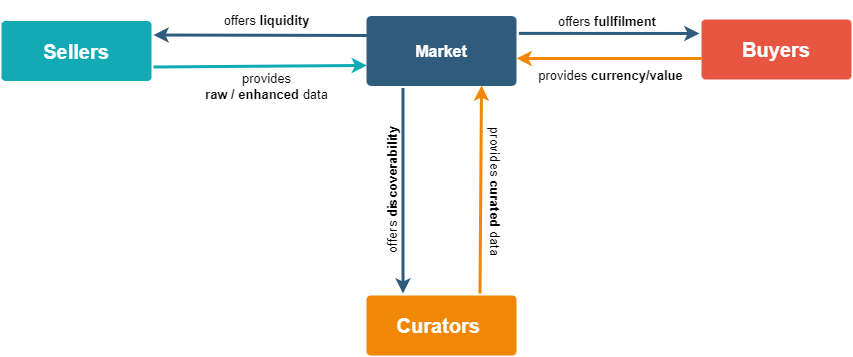

The diagram above was exported from draw.io. Its source (the exported page's mxGraphModel, read from the mxfile embedded in the PNG):
<mxGraphModel dx="1033" dy="828" grid="1" gridSize="10" guides="1" tooltips="1" connect="1" arrows="1" fold="1" page="1" pageScale="1" pageWidth="1169" pageHeight="827" background="none" math="0" shadow="0">
  <root>
    <mxCell id="0" />
    <mxCell id="1" parent="0" />
    <mxCell id="ZpipcpCi1Zc9NctnYpop-1796" value="&lt;font style=&quot;font-size: 20px;&quot;&gt;Sellers&lt;/font&gt;" style="rounded=1;whiteSpace=wrap;html=1;shadow=0;labelBackgroundColor=none;strokeColor=none;strokeWidth=3;fillColor=#12aab5;fontFamily=Helvetica;fontSize=14;fontColor=#FFFFFF;align=center;spacing=5;fontStyle=1;arcSize=7;perimeterSpacing=2;" parent="1" vertex="1">
      <mxGeometry x="130" y="385.4999999999999" width="150" height="60" as="geometry" />
    </mxCell>
    <mxCell id="ZpipcpCi1Zc9NctnYpop-1802" value="" style="edgeStyle=none;rounded=0;jumpStyle=none;html=1;shadow=0;labelBackgroundColor=none;startArrow=none;startFill=0;jettySize=auto;orthogonalLoop=1;strokeColor=#12AAB5;strokeWidth=3;fontFamily=Helvetica;fontSize=14;fontColor=#FFFFFF;spacing=5;fontStyle=1;fillColor=#b0e3e6;entryX=0.016;entryY=0.695;entryDx=0;entryDy=0;entryPerimeter=0;exitX=1;exitY=0.75;exitDx=0;exitDy=0;" parent="1" source="ZpipcpCi1Zc9NctnYpop-1796" target="1749" edge="1">
      <mxGeometry relative="1" as="geometry">
        <mxPoint x="360" y="430" as="sourcePoint" />
        <mxPoint x="490" y="430" as="targetPoint" />
      </mxGeometry>
    </mxCell>
    <mxCell id="ZpipcpCi1Zc9NctnYpop-1805" value="&lt;font style=&quot;font-size: 13px;&quot;&gt;provides &lt;br&gt;&lt;b&gt;raw / enhanced &lt;/b&gt;data&lt;/font&gt;" style="edgeLabel;html=1;align=center;verticalAlign=middle;resizable=0;points=[];" parent="ZpipcpCi1Zc9NctnYpop-1802" vertex="1" connectable="0">
      <mxGeometry x="-0.1756" y="5" relative="1" as="geometry">
        <mxPoint x="25" y="25" as="offset" />
      </mxGeometry>
    </mxCell>
    <mxCell id="1745" value="" style="edgeStyle=none;rounded=0;jumpStyle=none;html=1;shadow=0;labelBackgroundColor=none;startArrow=none;startFill=0;endArrow=classic;endFill=1;jettySize=auto;orthogonalLoop=1;strokeColor=#2F5B7C;strokeWidth=3;fontFamily=Helvetica;fontSize=16;fontColor=#23445D;spacing=5;entryX=0.25;entryY=0;entryDx=0;entryDy=0;exitX=0.25;exitY=1;exitDx=0;exitDy=0;" parent="1" source="1749" target="1764" edge="1">
      <mxGeometry relative="1" as="geometry">
        <mxPoint x="539" y="360" as="sourcePoint" />
      </mxGeometry>
    </mxCell>
    <mxCell id="1749" value="Market" style="rounded=1;whiteSpace=wrap;html=1;shadow=0;labelBackgroundColor=none;strokeColor=none;strokeWidth=3;fillColor=#2F5B7C;fontFamily=Helvetica;fontSize=16;fontColor=#FFFFFF;align=center;fontStyle=1;spacing=5;arcSize=7;perimeterSpacing=2;" parent="1" vertex="1">
      <mxGeometry x="495" y="380.5" width="150" height="70" as="geometry" />
    </mxCell>
    <mxCell id="1764" value="&lt;font style=&quot;font-size: 20px;&quot;&gt;Curators&amp;nbsp;&lt;/font&gt;" style="rounded=1;whiteSpace=wrap;html=1;shadow=0;labelBackgroundColor=none;strokeColor=none;strokeWidth=3;fillColor=#F08705;fontFamily=Helvetica;fontSize=14;fontColor=#FFFFFF;align=center;spacing=5;fontStyle=1;arcSize=7;perimeterSpacing=2;" parent="1" vertex="1">
      <mxGeometry x="495" y="660" width="150" height="60" as="geometry" />
    </mxCell>
    <mxCell id="1770" value="" style="edgeStyle=none;rounded=0;jumpStyle=none;html=1;shadow=0;labelBackgroundColor=none;startArrow=none;startFill=0;endArrow=classic;endFill=1;jettySize=auto;orthogonalLoop=1;strokeColor=#F08705;strokeWidth=3;fontFamily=Helvetica;fontSize=14;fontColor=#FFFFFF;spacing=5;exitX=0.75;exitY=0;exitDx=0;exitDy=0;" parent="1" source="1764" edge="1">
      <mxGeometry relative="1" as="geometry">
        <mxPoint x="540" y="240" as="sourcePoint" />
        <mxPoint x="610" y="450" as="targetPoint" />
      </mxGeometry>
    </mxCell>
    <mxCell id="ZpipcpCi1Zc9NctnYpop-1808" value="&lt;font style=&quot;font-size: 13px;&quot;&gt;provides&lt;b&gt; curated &lt;/b&gt;data&lt;/font&gt;" style="edgeLabel;html=1;align=center;verticalAlign=middle;resizable=0;points=[];rotation=90;" parent="1770" vertex="1" connectable="0">
      <mxGeometry x="-0.1391" y="-2" relative="1" as="geometry">
        <mxPoint x="14" y="-13" as="offset" />
      </mxGeometry>
    </mxCell>
    <mxCell id="ZpipcpCi1Zc9NctnYpop-1787" value="" style="edgeStyle=none;rounded=0;jumpStyle=none;html=1;shadow=0;labelBackgroundColor=none;startArrow=none;startFill=0;endArrow=classic;endFill=1;jettySize=auto;orthogonalLoop=1;strokeColor=#2F5B7C;strokeWidth=3;fontFamily=Helvetica;fontSize=16;fontColor=#23445D;spacing=5;entryX=0;entryY=0.25;entryDx=0;entryDy=0;exitX=0.009;exitY=0.822;exitDx=0;exitDy=0;exitPerimeter=0;" parent="1" source="ZpipcpCi1Zc9NctnYpop-1810" target="ZpipcpCi1Zc9NctnYpop-1791" edge="1">
      <mxGeometry relative="1" as="geometry">
        <mxPoint x="1010" y="540" as="sourcePoint" />
        <mxPoint x="750" y="490" as="targetPoint" />
      </mxGeometry>
    </mxCell>
    <mxCell id="ZpipcpCi1Zc9NctnYpop-1791" value="&lt;font style=&quot;font-size: 20px;&quot;&gt;Buyers&lt;/font&gt;" style="rounded=1;whiteSpace=wrap;html=1;shadow=0;labelBackgroundColor=none;strokeColor=none;strokeWidth=3;fillColor=#e85642;fontFamily=Helvetica;fontSize=14;fontColor=#FFFFFF;align=center;spacing=5;fontStyle=1;arcSize=7;perimeterSpacing=2;" parent="1" vertex="1">
      <mxGeometry x="830" y="384" width="150" height="60" as="geometry" />
    </mxCell>
    <mxCell id="ZpipcpCi1Zc9NctnYpop-1806" value="&lt;font style=&quot;font-size: 13px;&quot;&gt;offers &lt;b&gt;discoverability&lt;/b&gt;&lt;/font&gt;" style="text;html=1;align=center;verticalAlign=middle;resizable=0;points=[];autosize=1;strokeColor=none;fillColor=none;rotation=-90;" parent="1" vertex="1">
      <mxGeometry x="446" y="540" width="150" height="30" as="geometry" />
    </mxCell>
    <mxCell id="ZpipcpCi1Zc9NctnYpop-1810" value="&lt;font style=&quot;font-size: 13px;&quot;&gt;&amp;nbsp; &amp;nbsp; &amp;nbsp; &amp;nbsp; offers&amp;nbsp;&lt;b&gt;fullfilment&lt;/b&gt;&lt;/font&gt;" style="text;html=1;align=center;verticalAlign=middle;resizable=0;points=[];autosize=1;strokeColor=none;fillColor=none;fontSize=18;" parent="1" vertex="1">
      <mxGeometry x="646" y="365" width="150" height="40" as="geometry" />
    </mxCell>
    <mxCell id="ZpipcpCi1Zc9NctnYpop-1811" value="" style="edgeStyle=none;rounded=0;jumpStyle=none;html=1;shadow=0;labelBackgroundColor=none;startArrow=none;startFill=0;endArrow=classic;endFill=1;jettySize=auto;orthogonalLoop=1;strokeColor=#2F5B7C;strokeWidth=3;fontFamily=Helvetica;fontSize=16;fontColor=#23445D;spacing=5;entryX=1;entryY=0.25;entryDx=0;entryDy=0;" parent="1" target="ZpipcpCi1Zc9NctnYpop-1796" edge="1">
      <mxGeometry relative="1" as="geometry">
        <mxPoint x="500" y="400" as="sourcePoint" />
        <mxPoint x="439.9999999999998" y="251.9999999999999" as="targetPoint" />
      </mxGeometry>
    </mxCell>
    <mxCell id="ZpipcpCi1Zc9NctnYpop-1812" value="&lt;font style=&quot;font-size: 13px;&quot;&gt;offers &lt;b&gt;liquidity&lt;/b&gt;&lt;/font&gt;" style="text;html=1;align=center;verticalAlign=middle;resizable=0;points=[];autosize=1;strokeColor=none;fillColor=none;fontSize=11;" parent="1" vertex="1">
      <mxGeometry x="340" y="370" width="110" height="30" as="geometry" />
    </mxCell>
    <mxCell id="ZpipcpCi1Zc9NctnYpop-1814" value="" style="edgeStyle=none;rounded=0;jumpStyle=none;html=1;shadow=0;labelBackgroundColor=none;startArrow=none;startFill=0;endArrow=classic;endFill=1;jettySize=auto;orthogonalLoop=1;strokeColor=#F08705;strokeWidth=3;fontFamily=Helvetica;fontSize=14;fontColor=#FFFFFF;spacing=5;" parent="1" edge="1">
      <mxGeometry relative="1" as="geometry">
        <mxPoint x="830" y="423" as="sourcePoint" />
        <mxPoint x="645" y="423" as="targetPoint" />
      </mxGeometry>
    </mxCell>
    <mxCell id="ZpipcpCi1Zc9NctnYpop-1815" value="&lt;span style=&quot;font-size: 13px;&quot;&gt;provides&lt;b&gt; currency/value&lt;/b&gt;&lt;/span&gt;" style="edgeLabel;html=1;align=center;verticalAlign=middle;resizable=0;points=[];rotation=0;" parent="ZpipcpCi1Zc9NctnYpop-1814" vertex="1" connectable="0">
      <mxGeometry x="-0.1391" y="-2" relative="1" as="geometry">
        <mxPoint x="-12" y="18" as="offset" />
      </mxGeometry>
    </mxCell>
  </root>
</mxGraphModel>